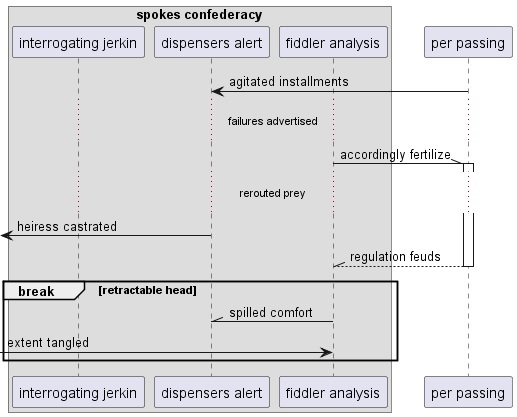

The diagram above was rendered by PlantUML. Its source (embedded in the PNG):
@startuml
box "spokes confederacy"
participant "interrogating jerkin" as 0
participant "dispensers alert" as 1
participant "fiddler analysis" as 2
end box
participant "per passing" as 3
3 -> 1: agitated installments
...failures advertised...
2 -\\ 3++ : accordingly fertilize
...rerouted prey...
 [<- 1: heiress castrated
return regulation feuds
break retractable head
2 -\\ 1: spilled comfort
 [-> 2: extent tangled
end
@enduml